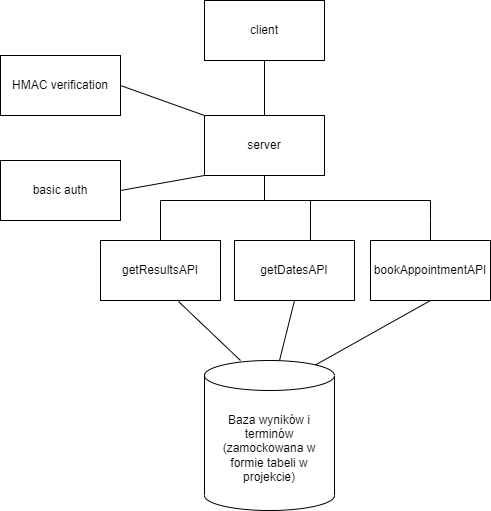

The diagram above was exported from draw.io. Its source (the exported page's mxGraphModel, read from the mxfile embedded in the PNG):
<mxGraphModel dx="868" dy="1652" grid="1" gridSize="10" guides="1" tooltips="1" connect="1" arrows="1" fold="1" page="1" pageScale="1" pageWidth="827" pageHeight="1169" math="0" shadow="0">
  <root>
    <mxCell id="0" />
    <mxCell id="1" parent="0" />
    <mxCell id="jVgFyD_fmE0SmtKw4wbP-3" value="" style="rounded=0;whiteSpace=wrap;html=1;" vertex="1" parent="1">
      <mxGeometry x="354" y="-20" width="120" height="60" as="geometry" />
    </mxCell>
    <mxCell id="jVgFyD_fmE0SmtKw4wbP-4" value="client" style="text;html=1;strokeColor=none;fillColor=none;align=center;verticalAlign=middle;whiteSpace=wrap;rounded=0;" vertex="1" parent="1">
      <mxGeometry x="384" y="-5" width="60" height="30" as="geometry" />
    </mxCell>
    <mxCell id="jVgFyD_fmE0SmtKw4wbP-5" value="Baza wyników i terminów&lt;br&gt;(zamockowana w formie tabeli w projekcie)" style="shape=cylinder3;whiteSpace=wrap;html=1;boundedLbl=1;backgroundOutline=1;size=15;" vertex="1" parent="1">
      <mxGeometry x="354" y="340" width="130" height="150" as="geometry" />
    </mxCell>
    <mxCell id="jVgFyD_fmE0SmtKw4wbP-12" value="" style="rounded=0;whiteSpace=wrap;html=1;" vertex="1" parent="1">
      <mxGeometry x="354" y="95" width="120" height="60" as="geometry" />
    </mxCell>
    <mxCell id="jVgFyD_fmE0SmtKw4wbP-13" value="server" style="text;html=1;strokeColor=none;fillColor=none;align=center;verticalAlign=middle;whiteSpace=wrap;rounded=0;" vertex="1" parent="1">
      <mxGeometry x="384" y="110" width="60" height="30" as="geometry" />
    </mxCell>
    <mxCell id="jVgFyD_fmE0SmtKw4wbP-15" value="basic auth" style="rounded=0;whiteSpace=wrap;html=1;" vertex="1" parent="1">
      <mxGeometry x="150" y="140" width="120" height="60" as="geometry" />
    </mxCell>
    <mxCell id="jVgFyD_fmE0SmtKw4wbP-17" value="HMAC verification" style="rounded=0;whiteSpace=wrap;html=1;" vertex="1" parent="1">
      <mxGeometry x="150" y="35" width="120" height="60" as="geometry" />
    </mxCell>
    <mxCell id="jVgFyD_fmE0SmtKw4wbP-20" value="" style="endArrow=none;html=1;rounded=0;exitX=1;exitY=0.5;exitDx=0;exitDy=0;entryX=0;entryY=0;entryDx=0;entryDy=0;" edge="1" parent="1" source="jVgFyD_fmE0SmtKw4wbP-17" target="jVgFyD_fmE0SmtKw4wbP-12">
      <mxGeometry width="50" height="50" relative="1" as="geometry">
        <mxPoint x="270" y="200" as="sourcePoint" />
        <mxPoint x="350" y="100" as="targetPoint" />
      </mxGeometry>
    </mxCell>
    <mxCell id="jVgFyD_fmE0SmtKw4wbP-21" value="" style="endArrow=none;html=1;rounded=0;exitX=1;exitY=0.5;exitDx=0;exitDy=0;entryX=0;entryY=1;entryDx=0;entryDy=0;" edge="1" parent="1" source="jVgFyD_fmE0SmtKw4wbP-15" target="jVgFyD_fmE0SmtKw4wbP-12">
      <mxGeometry width="50" height="50" relative="1" as="geometry">
        <mxPoint x="280" y="170" as="sourcePoint" />
        <mxPoint x="330" y="120" as="targetPoint" />
      </mxGeometry>
    </mxCell>
    <mxCell id="jVgFyD_fmE0SmtKw4wbP-22" value="" style="endArrow=none;html=1;rounded=0;entryX=0.5;entryY=1;entryDx=0;entryDy=0;exitX=0.5;exitY=0;exitDx=0;exitDy=0;" edge="1" parent="1" source="jVgFyD_fmE0SmtKw4wbP-12" target="jVgFyD_fmE0SmtKw4wbP-3">
      <mxGeometry width="50" height="50" relative="1" as="geometry">
        <mxPoint x="300" y="160" as="sourcePoint" />
        <mxPoint x="350" y="110" as="targetPoint" />
      </mxGeometry>
    </mxCell>
    <mxCell id="jVgFyD_fmE0SmtKw4wbP-23" value="getResultsAPI" style="rounded=0;whiteSpace=wrap;html=1;" vertex="1" parent="1">
      <mxGeometry x="250" y="220" width="120" height="60" as="geometry" />
    </mxCell>
    <mxCell id="jVgFyD_fmE0SmtKw4wbP-25" value="bookAppointmentAPI" style="rounded=0;whiteSpace=wrap;html=1;" vertex="1" parent="1">
      <mxGeometry x="520" y="220" width="120" height="60" as="geometry" />
    </mxCell>
    <mxCell id="jVgFyD_fmE0SmtKw4wbP-26" value="" style="endArrow=none;html=1;rounded=0;entryX=0.5;entryY=1;entryDx=0;entryDy=0;" edge="1" parent="1" target="jVgFyD_fmE0SmtKw4wbP-12">
      <mxGeometry width="50" height="50" relative="1" as="geometry">
        <mxPoint x="580" y="220" as="sourcePoint" />
        <mxPoint x="270" y="200" as="targetPoint" />
        <Array as="points">
          <mxPoint x="580" y="200" />
          <mxPoint x="580" y="180" />
          <mxPoint x="414" y="180" />
        </Array>
      </mxGeometry>
    </mxCell>
    <mxCell id="jVgFyD_fmE0SmtKw4wbP-27" value="" style="endArrow=none;html=1;rounded=0;exitX=0.5;exitY=0;exitDx=0;exitDy=0;" edge="1" parent="1" source="jVgFyD_fmE0SmtKw4wbP-23">
      <mxGeometry width="50" height="50" relative="1" as="geometry">
        <mxPoint x="320" y="180" as="sourcePoint" />
        <mxPoint x="420" y="180" as="targetPoint" />
        <Array as="points">
          <mxPoint x="310" y="180" />
        </Array>
      </mxGeometry>
    </mxCell>
    <mxCell id="jVgFyD_fmE0SmtKw4wbP-30" value="" style="endArrow=none;html=1;rounded=0;exitX=0.633;exitY=0.167;exitDx=0;exitDy=0;exitPerimeter=0;" edge="1" parent="1" source="jVgFyD_fmE0SmtKw4wbP-24">
      <mxGeometry width="50" height="50" relative="1" as="geometry">
        <mxPoint x="430" y="240" as="sourcePoint" />
        <mxPoint x="460" y="180" as="targetPoint" />
      </mxGeometry>
    </mxCell>
    <mxCell id="jVgFyD_fmE0SmtKw4wbP-24" value="getDatesAPI" style="rounded=0;whiteSpace=wrap;html=1;" vertex="1" parent="1">
      <mxGeometry x="384" y="220" width="120" height="60" as="geometry" />
    </mxCell>
    <mxCell id="jVgFyD_fmE0SmtKw4wbP-31" value="" style="endArrow=none;html=1;rounded=0;entryX=0.65;entryY=1.017;entryDx=0;entryDy=0;entryPerimeter=0;" edge="1" parent="1" target="jVgFyD_fmE0SmtKw4wbP-23">
      <mxGeometry width="50" height="50" relative="1" as="geometry">
        <mxPoint x="390" y="340" as="sourcePoint" />
        <mxPoint x="390" y="280" as="targetPoint" />
      </mxGeometry>
    </mxCell>
    <mxCell id="jVgFyD_fmE0SmtKw4wbP-32" value="" style="endArrow=none;html=1;rounded=0;entryX=0.5;entryY=1;entryDx=0;entryDy=0;exitX=0.577;exitY=0;exitDx=0;exitDy=0;exitPerimeter=0;" edge="1" parent="1" source="jVgFyD_fmE0SmtKw4wbP-5" target="jVgFyD_fmE0SmtKw4wbP-24">
      <mxGeometry width="50" height="50" relative="1" as="geometry">
        <mxPoint x="430" y="330" as="sourcePoint" />
        <mxPoint x="480" y="300" as="targetPoint" />
      </mxGeometry>
    </mxCell>
    <mxCell id="jVgFyD_fmE0SmtKw4wbP-33" value="" style="endArrow=none;html=1;rounded=0;entryX=0.5;entryY=1;entryDx=0;entryDy=0;exitX=0.855;exitY=0;exitDx=0;exitDy=4.35;exitPerimeter=0;" edge="1" parent="1" source="jVgFyD_fmE0SmtKw4wbP-5" target="jVgFyD_fmE0SmtKw4wbP-25">
      <mxGeometry width="50" height="50" relative="1" as="geometry">
        <mxPoint x="560" y="340" as="sourcePoint" />
        <mxPoint x="610" y="290" as="targetPoint" />
      </mxGeometry>
    </mxCell>
  </root>
</mxGraphModel>